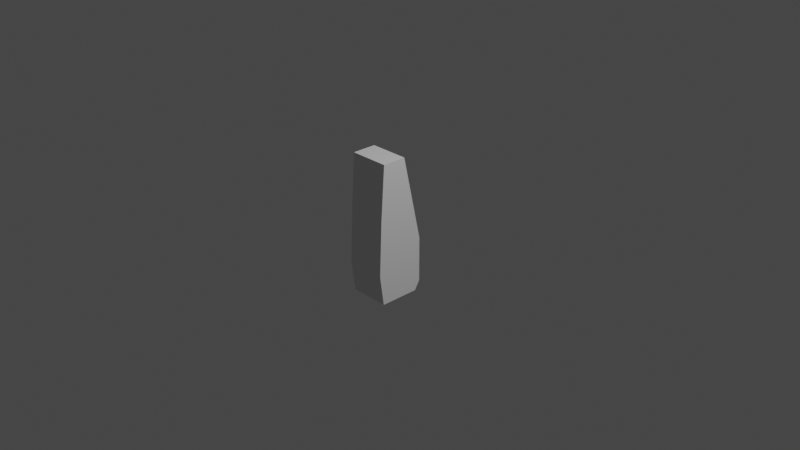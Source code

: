 # Source: BasicArm.blend  (saved by Blender 2.80.44; exported with 4.5.12 LTS)
import bpy
from mathutils import Matrix  # noqa: F401  (used for matrix-valued properties, if any)

bpy.ops.wm.read_factory_settings(use_empty=True)
scene = bpy.context.scene
scene.name = 'Scene'

# ---- collections
col_collection = bpy.data.collections.new('Collection'); scene.collection.children.link(col_collection)

# ---- materials (node trees are filled in below, after node groups)
mat_material = bpy.data.materials.new('Material')
mat_material.alpha_threshold = 0.0
mat_material.use_transparent_shadow = False
mat_material.roughness = 0.5
mat_material.line_color = (0.0, 0.0, 0.0, 1.0)

# ---- material node trees
mat_material.use_nodes = True; mat_material.node_tree.nodes.clear()
_N = mat_material.node_tree.nodes; _L = mat_material.node_tree.links
n0 = _N.new('ShaderNodeOutputMaterial'); n0.name = 'Material Output'; n0.location = (300, 300)
n1 = _N.new('ShaderNodeBsdfPrincipled'); n1.name = 'Principled BSDF'; n1.location = (10, 300)
n1.distribution = 'GGX'
n1.subsurface_method = 'BURLEY'
n1.inputs[3].default_value = 1.45
_L.new(n1.outputs[0], n0.inputs[0])
n0.is_active_output = True

# ---- world
world_world = bpy.data.worlds.new('World'); scene.world = world_world
world_world.use_nodes = True; world_world.node_tree.nodes.clear()
_N = world_world.node_tree.nodes; _L = world_world.node_tree.links
n0 = _N.new('ShaderNodeOutputWorld'); n0.name = 'World Output'; n0.location = (300, 300)
n1 = _N.new('ShaderNodeBackground'); n1.name = 'Background'; n1.location = (10, 300)
n1.inputs[0].default_value = (0.05088, 0.05088, 0.05088, 1.0)
_L.new(n1.outputs[0], n0.inputs[0])
n0.is_active_output = True
world_world.color = (0.05088, 0.05088, 0.05088)
world_world.use_sun_shadow = False
world_world.sun_shadow_jitter_overblur = 0.0

# ---- cameras
cam_camera = bpy.data.cameras.new('Camera')
cam_camera.clip_end = 100.0
cam_camera.ortho_scale = 7.314
cam_camera.dof.focus_distance = 0.0
cam_camera.dof.aperture_fstop = 128.0

# ---- lights
light_light = bpy.data.lights.new('Light', 'POINT')
light_light.transmission_factor = 0.0
light_light.cutoff_distance = 30.0
light_light.energy = 1000.0
light_light.shadow_buffer_clip_start = 1.001
light_light.shadow_soft_size = 0.1
light_light.shadow_maximum_resolution = 0.006
light_light.use_absolute_resolution = True

# ---- meshes
me_cube = bpy.data.meshes.new('Cube')
me_cube.from_pydata([(2.025, 0.4595, -1.145), (2.025, -2.72, -0.7346), (-2.025, 0.4595, -1.145), (-2.025, -2.72, -0.7346), (-2.025, -2.446, -1.314), (2.025, -2.446, -1.314), (2.025, 0.116, -1.314), (-2.025, 0.116, -1.314), (2.025, -2.345, 1.362), (-2.025, -2.345, 1.362), (2.025, -0.8005, 1.362), (-2.025, -0.8005, 1.362), (2.025, -2.583, 0.3138), (-2.025, -2.583, 0.3138), (2.025, 0.4482, -0.2853), (-2.025, 0.4482, -0.2853)], [], [(1, 3, 4, 5), (1, 12, 8, 9, 13, 3), (0, 14, 10, 8, 12, 1), (15, 11, 10, 14), (3, 13, 9, 11, 15, 2), (7, 6, 5, 4), (0, 1, 5, 6), (3, 2, 7, 4), (2, 0, 6, 7), (9, 8, 10, 11), (2, 15, 14, 0)])
_uv = me_cube.uv_layers.new(name='UVMap')
_uv.uv.foreach_set('vector', [0.375, 0.25, 0.375, 0.5, 0.375, 0.5, 0.375, 0.25, 0.375, 0.25, 0.5, 0.25, 0.625, 0.25, 0.625, 0.5, 0.5, 0.5, 0.375, 0.5, 0.375, 0.5, 0.5, 0.5, 0.625, 0.5, 0.625, 0.75, 0.5, 0.75, 0.375, 0.75, 0.5, 0.75, 0.625, 0.75, 0.625, 1.0, 0.5, 1.0, 0.125, 0.5, 0.25, 0.5, 0.375, 0.5, 0.375, 0.75, 0.25, 0.75, 0.125, 0.75, 0.375, 0.0, 0.625, 0.0, 0.625, 0.25, 0.375, 0.25, 0.375, 0.5, 0.375, 0.75, 0.375, 0.75, 0.375, 0.5, 0.125, 0.5, 0.125, 0.75, 0.125, 0.75, 0.125, 0.5, 0.375, 0.75, 0.375, 1.0, 0.375, 1.0, 0.375, 0.75, 0.875, 0.75, 0.625, 0.75, 0.625, 0.5, 0.875, 0.5, 0.375, 0.75, 0.5, 0.75, 0.5, 1.0, 0.375, 1.0])
me_cube.materials.append(mat_material)
me_cube.use_remesh_preserve_volume = False
me_cube.use_remesh_preserve_attributes = False
me_cube.use_mirror_vertex_groups = False
me_cube.update()

# ---- objects
ob_cube = bpy.data.objects.new('Cube', me_cube)
ob_light = bpy.data.objects.new('Light', light_light)
ob_camera = bpy.data.objects.new('Camera', cam_camera)

# ---- transforms, parenting, visibility, modifiers, constraints
ob_cube.location = (0.0, 0.0, 0.0)
ob_cube.scale = (0.1066, 0.17, 0.5706)
ob_cube.lock_rotations_4d = False
ob_cube.empty_display_type = 'ARROWS'
ob_cube.lineart.crease_threshold = 0.0
ob_light.location = (4.076, 1.005, 5.904)
ob_light.rotation_euler = (0.6503, 0.05522, 1.866)
ob_light.lock_rotations_4d = False
ob_light.empty_display_type = 'ARROWS'
ob_light.color = (0.0, 0.0, 0.0, 0.0)
ob_light.lineart.crease_threshold = 0.0
ob_camera.location = (7.359, -6.926, 4.958)
ob_camera.rotation_euler = (1.109, 0.0, 0.8149)
ob_camera.lock_rotations_4d = False
ob_camera.empty_display_type = 'ARROWS'
ob_camera.color = (0.0, 0.0, 0.0, 0.0)
ob_camera.display_type = 'WIRE'
ob_camera.lineart.crease_threshold = 0.0

# ---- collection membership
col_collection.objects.link(ob_cube)
col_collection.objects.link(ob_light)
col_collection.objects.link(ob_camera)

# ---- scene / render settings (as saved in the file)
scene.camera = ob_camera
scene.frame_start = 1; scene.frame_end = 250; scene.frame_set(116)
scene.render.engine = 'BLENDER_EEVEE_NEXT'
scene.cycles.use_denoising = False
scene.cycles.samples = 128
scene.cycles.sampling_pattern = 'TABULATED_SOBOL'
scene.cycles.use_adaptive_sampling = False
scene.cycles.use_light_tree = False
scene.view_settings.view_transform = 'Filmic'
bpy.context.view_layer.update()
